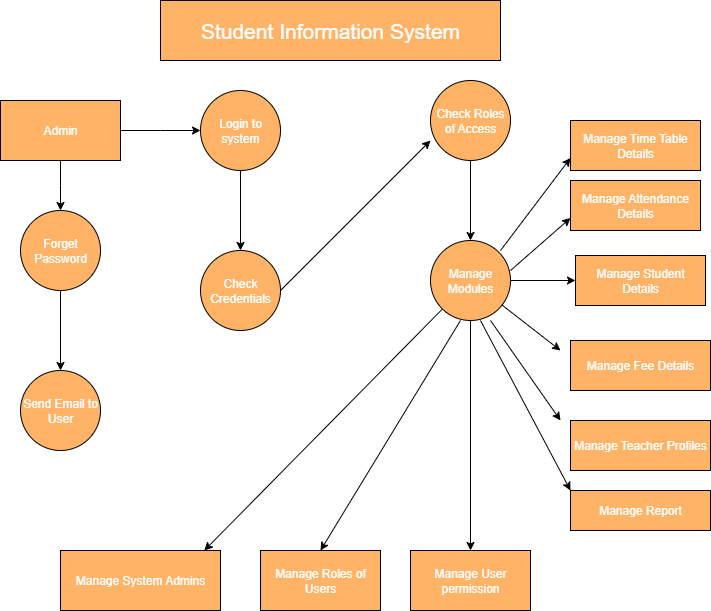

The diagram above was exported from draw.io. Its source (the exported page's mxGraphModel, read from the mxfile embedded in the PNG):
<mxGraphModel dx="866" dy="468" grid="1" gridSize="10" guides="1" tooltips="1" connect="1" arrows="1" fold="1" page="1" pageScale="1" pageWidth="850" pageHeight="1100" background="#ffffff" math="0" shadow="0">
  <root>
    <mxCell id="0" />
    <mxCell id="1" parent="0" />
    <mxCell id="GyfW9YKcEH53Frl3V9ry-3" value="&lt;font style=&quot;font-size: 21px; color: rgb(255, 255, 255);&quot;&gt;Student Information System&lt;/font&gt;" style="rounded=0;whiteSpace=wrap;html=1;fillColor=#FFB366;" parent="1" vertex="1">
      <mxGeometry x="250" y="10" width="340" height="60" as="geometry" />
    </mxCell>
    <mxCell id="GyfW9YKcEH53Frl3V9ry-6" value="" style="edgeStyle=orthogonalEdgeStyle;rounded=0;orthogonalLoop=1;jettySize=auto;html=1;" parent="1" source="GyfW9YKcEH53Frl3V9ry-4" edge="1">
      <mxGeometry relative="1" as="geometry">
        <mxPoint x="290" y="140" as="targetPoint" />
      </mxGeometry>
    </mxCell>
    <mxCell id="GyfW9YKcEH53Frl3V9ry-8" value="" style="edgeStyle=orthogonalEdgeStyle;rounded=0;orthogonalLoop=1;jettySize=auto;html=1;" parent="1" source="GyfW9YKcEH53Frl3V9ry-4" edge="1">
      <mxGeometry relative="1" as="geometry">
        <mxPoint x="150" y="220" as="targetPoint" />
      </mxGeometry>
    </mxCell>
    <mxCell id="GyfW9YKcEH53Frl3V9ry-4" value="&lt;font style=&quot;color: rgb(255, 255, 255);&quot;&gt;Admin&lt;/font&gt;" style="rounded=0;whiteSpace=wrap;html=1;fillColor=#FFB366;" parent="1" vertex="1">
      <mxGeometry x="90" y="110" width="120" height="60" as="geometry" />
    </mxCell>
    <mxCell id="N2GJXrfIuWdlXKLxAlCa-2" value="" style="edgeStyle=orthogonalEdgeStyle;rounded=0;orthogonalLoop=1;jettySize=auto;html=1;" edge="1" parent="1" source="GyfW9YKcEH53Frl3V9ry-9" target="N2GJXrfIuWdlXKLxAlCa-1">
      <mxGeometry relative="1" as="geometry" />
    </mxCell>
    <mxCell id="GyfW9YKcEH53Frl3V9ry-9" value="Forget&lt;div&gt;Password&lt;/div&gt;" style="ellipse;whiteSpace=wrap;html=1;aspect=fixed;fillColor=#FFB366;fontColor=#FFFFFF;" parent="1" vertex="1">
      <mxGeometry x="110" y="220" width="80" height="80" as="geometry" />
    </mxCell>
    <mxCell id="GyfW9YKcEH53Frl3V9ry-12" value="" style="edgeStyle=orthogonalEdgeStyle;rounded=0;orthogonalLoop=1;jettySize=auto;html=1;" parent="1" source="GyfW9YKcEH53Frl3V9ry-10" target="GyfW9YKcEH53Frl3V9ry-11" edge="1">
      <mxGeometry relative="1" as="geometry" />
    </mxCell>
    <mxCell id="GyfW9YKcEH53Frl3V9ry-10" value="&lt;font style=&quot;color: rgb(255, 255, 255);&quot;&gt;Login to system&lt;/font&gt;" style="ellipse;whiteSpace=wrap;html=1;aspect=fixed;fillColor=#FFB366;" parent="1" vertex="1">
      <mxGeometry x="290" y="100" width="80" height="80" as="geometry" />
    </mxCell>
    <mxCell id="GyfW9YKcEH53Frl3V9ry-11" value="&lt;font style=&quot;color: rgb(255, 255, 255);&quot;&gt;Check Credentials&lt;/font&gt;" style="ellipse;whiteSpace=wrap;html=1;fillColor=#FFB366;direction=south;" parent="1" vertex="1">
      <mxGeometry x="290" y="260" width="80" height="80" as="geometry" />
    </mxCell>
    <mxCell id="N2GJXrfIuWdlXKLxAlCa-1" value="Send Email to User" style="ellipse;whiteSpace=wrap;html=1;fillColor=#FFB366;fontColor=#FFFFFF;" vertex="1" parent="1">
      <mxGeometry x="110" y="380" width="80" height="80" as="geometry" />
    </mxCell>
    <mxCell id="N2GJXrfIuWdlXKLxAlCa-5" value="" style="endArrow=classic;html=1;rounded=0;exitX=0.5;exitY=0;exitDx=0;exitDy=0;" edge="1" parent="1" source="GyfW9YKcEH53Frl3V9ry-11">
      <mxGeometry width="50" height="50" relative="1" as="geometry">
        <mxPoint x="380" y="290" as="sourcePoint" />
        <mxPoint x="520" y="150" as="targetPoint" />
        <Array as="points">
          <mxPoint x="420" y="250" />
        </Array>
      </mxGeometry>
    </mxCell>
    <mxCell id="N2GJXrfIuWdlXKLxAlCa-8" value="" style="edgeStyle=orthogonalEdgeStyle;rounded=0;orthogonalLoop=1;jettySize=auto;html=1;" edge="1" parent="1" source="N2GJXrfIuWdlXKLxAlCa-6" target="N2GJXrfIuWdlXKLxAlCa-7">
      <mxGeometry relative="1" as="geometry" />
    </mxCell>
    <mxCell id="N2GJXrfIuWdlXKLxAlCa-6" value="&lt;font style=&quot;color: rgb(255, 255, 255);&quot;&gt;Check Roles of Access&lt;/font&gt;" style="ellipse;whiteSpace=wrap;html=1;aspect=fixed;fillColor=#FFB366;" vertex="1" parent="1">
      <mxGeometry x="520" y="90" width="80" height="80" as="geometry" />
    </mxCell>
    <mxCell id="N2GJXrfIuWdlXKLxAlCa-17" value="" style="edgeStyle=orthogonalEdgeStyle;rounded=0;orthogonalLoop=1;jettySize=auto;html=1;" edge="1" parent="1" source="N2GJXrfIuWdlXKLxAlCa-7" target="N2GJXrfIuWdlXKLxAlCa-16">
      <mxGeometry relative="1" as="geometry" />
    </mxCell>
    <mxCell id="N2GJXrfIuWdlXKLxAlCa-19" value="" style="edgeStyle=orthogonalEdgeStyle;rounded=0;orthogonalLoop=1;jettySize=auto;html=1;" edge="1" parent="1" source="N2GJXrfIuWdlXKLxAlCa-7" target="N2GJXrfIuWdlXKLxAlCa-18">
      <mxGeometry relative="1" as="geometry" />
    </mxCell>
    <mxCell id="N2GJXrfIuWdlXKLxAlCa-7" value="&lt;font style=&quot;color: rgb(255, 255, 255);&quot;&gt;Manage Modules&lt;/font&gt;" style="ellipse;whiteSpace=wrap;html=1;fillColor=#FFB366;" vertex="1" parent="1">
      <mxGeometry x="520" y="250" width="80" height="80" as="geometry" />
    </mxCell>
    <mxCell id="N2GJXrfIuWdlXKLxAlCa-10" value="" style="endArrow=classic;html=1;rounded=0;entryX=0.899;entryY=0;entryDx=0;entryDy=0;entryPerimeter=0;" edge="1" parent="1" source="N2GJXrfIuWdlXKLxAlCa-7" target="N2GJXrfIuWdlXKLxAlCa-11">
      <mxGeometry width="50" height="50" relative="1" as="geometry">
        <mxPoint x="400" y="450" as="sourcePoint" />
        <mxPoint x="310" y="540" as="targetPoint" />
      </mxGeometry>
    </mxCell>
    <mxCell id="N2GJXrfIuWdlXKLxAlCa-11" value="&lt;font style=&quot;color: rgb(255, 255, 255);&quot;&gt;Manage System Admins&lt;/font&gt;" style="rounded=0;whiteSpace=wrap;html=1;fillColor=#FFB366;" vertex="1" parent="1">
      <mxGeometry x="150" y="560" width="160" height="60" as="geometry" />
    </mxCell>
    <mxCell id="N2GJXrfIuWdlXKLxAlCa-12" value="" style="endArrow=classic;html=1;rounded=0;exitX=0.375;exitY=1;exitDx=0;exitDy=0;exitPerimeter=0;" edge="1" parent="1" source="N2GJXrfIuWdlXKLxAlCa-7">
      <mxGeometry width="50" height="50" relative="1" as="geometry">
        <mxPoint x="400" y="450" as="sourcePoint" />
        <mxPoint x="410" y="560" as="targetPoint" />
      </mxGeometry>
    </mxCell>
    <mxCell id="N2GJXrfIuWdlXKLxAlCa-13" value="&lt;font style=&quot;color: rgb(255, 255, 255);&quot;&gt;Manage Roles of Users&lt;/font&gt;" style="rounded=0;whiteSpace=wrap;html=1;fillColor=#FFB366;" vertex="1" parent="1">
      <mxGeometry x="350" y="560" width="120" height="60" as="geometry" />
    </mxCell>
    <mxCell id="N2GJXrfIuWdlXKLxAlCa-16" value="&lt;font style=&quot;color: rgb(255, 255, 255);&quot;&gt;Manage User permission&lt;/font&gt;" style="whiteSpace=wrap;html=1;fillColor=#FFB366;" vertex="1" parent="1">
      <mxGeometry x="500" y="560" width="120" height="60" as="geometry" />
    </mxCell>
    <mxCell id="N2GJXrfIuWdlXKLxAlCa-18" value="&lt;font style=&quot;color: rgb(255, 255, 255);&quot;&gt;Manage Student Details&lt;/font&gt;" style="whiteSpace=wrap;html=1;fillColor=#FFB366;" vertex="1" parent="1">
      <mxGeometry x="665" y="265" width="130" height="50" as="geometry" />
    </mxCell>
    <mxCell id="N2GJXrfIuWdlXKLxAlCa-20" value="" style="endArrow=classic;html=1;rounded=0;entryX=0;entryY=0.75;entryDx=0;entryDy=0;" edge="1" parent="1" target="N2GJXrfIuWdlXKLxAlCa-21">
      <mxGeometry width="50" height="50" relative="1" as="geometry">
        <mxPoint x="600" y="280" as="sourcePoint" />
        <mxPoint x="670" y="230" as="targetPoint" />
      </mxGeometry>
    </mxCell>
    <mxCell id="N2GJXrfIuWdlXKLxAlCa-21" value="&lt;font style=&quot;color: rgb(255, 255, 255);&quot;&gt;Manage Attendance Details&lt;/font&gt;" style="rounded=0;whiteSpace=wrap;html=1;fillColor=#FFB366;" vertex="1" parent="1">
      <mxGeometry x="660" y="190" width="130" height="50" as="geometry" />
    </mxCell>
    <mxCell id="N2GJXrfIuWdlXKLxAlCa-22" value="" style="endArrow=classic;html=1;rounded=0;entryX=0;entryY=0.75;entryDx=0;entryDy=0;" edge="1" parent="1" target="N2GJXrfIuWdlXKLxAlCa-24">
      <mxGeometry width="50" height="50" relative="1" as="geometry">
        <mxPoint x="590" y="260" as="sourcePoint" />
        <mxPoint x="667" y="170" as="targetPoint" />
      </mxGeometry>
    </mxCell>
    <mxCell id="N2GJXrfIuWdlXKLxAlCa-24" value="&lt;font style=&quot;color: rgb(255, 255, 255);&quot;&gt;Manage Time Table Details&lt;/font&gt;" style="rounded=0;whiteSpace=wrap;html=1;fillColor=#FFB366;" vertex="1" parent="1">
      <mxGeometry x="660" y="130" width="130" height="50" as="geometry" />
    </mxCell>
    <mxCell id="N2GJXrfIuWdlXKLxAlCa-25" value="" style="endArrow=classic;html=1;rounded=0;" edge="1" parent="1" source="N2GJXrfIuWdlXKLxAlCa-7">
      <mxGeometry width="50" height="50" relative="1" as="geometry">
        <mxPoint x="600" y="410" as="sourcePoint" />
        <mxPoint x="650" y="360" as="targetPoint" />
      </mxGeometry>
    </mxCell>
    <mxCell id="N2GJXrfIuWdlXKLxAlCa-26" value="&lt;font style=&quot;color: rgb(255, 255, 255);&quot;&gt;Manage Fee Details&lt;/font&gt;" style="rounded=0;whiteSpace=wrap;html=1;fillColor=#FFB366;" vertex="1" parent="1">
      <mxGeometry x="660" y="350" width="140" height="50" as="geometry" />
    </mxCell>
    <mxCell id="N2GJXrfIuWdlXKLxAlCa-27" value="" style="endArrow=classic;html=1;rounded=0;exitX=0.75;exitY=1;exitDx=0;exitDy=0;exitPerimeter=0;" edge="1" parent="1" source="N2GJXrfIuWdlXKLxAlCa-7">
      <mxGeometry width="50" height="50" relative="1" as="geometry">
        <mxPoint x="650" y="510" as="sourcePoint" />
        <mxPoint x="650" y="430" as="targetPoint" />
      </mxGeometry>
    </mxCell>
    <mxCell id="N2GJXrfIuWdlXKLxAlCa-28" value="&lt;font style=&quot;color: rgb(255, 255, 255);&quot;&gt;Manage Teacher Profiles&lt;/font&gt;" style="rounded=0;whiteSpace=wrap;html=1;fillColor=#FFB366;" vertex="1" parent="1">
      <mxGeometry x="660" y="430" width="140" height="50" as="geometry" />
    </mxCell>
    <mxCell id="N2GJXrfIuWdlXKLxAlCa-29" value="" style="endArrow=classic;html=1;rounded=0;exitX=0.624;exitY=0.999;exitDx=0;exitDy=0;exitPerimeter=0;entryX=0;entryY=0;entryDx=0;entryDy=0;" edge="1" parent="1" source="N2GJXrfIuWdlXKLxAlCa-7" target="N2GJXrfIuWdlXKLxAlCa-30">
      <mxGeometry width="50" height="50" relative="1" as="geometry">
        <mxPoint x="570" y="540" as="sourcePoint" />
        <mxPoint x="640" y="530" as="targetPoint" />
      </mxGeometry>
    </mxCell>
    <mxCell id="N2GJXrfIuWdlXKLxAlCa-30" value="&lt;font style=&quot;color: rgb(255, 255, 255);&quot;&gt;Manage Report&lt;/font&gt;" style="rounded=0;whiteSpace=wrap;html=1;fillColor=#FFB366;" vertex="1" parent="1">
      <mxGeometry x="660" y="500" width="140" height="40" as="geometry" />
    </mxCell>
  </root>
</mxGraphModel>